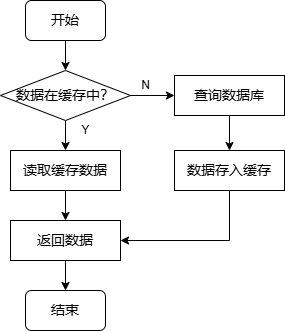

The diagram above was exported from draw.io. Its source (the exported page's mxGraphModel, read from the mxfile embedded in the PNG):
<mxGraphModel dx="1647" dy="839" grid="1" gridSize="10" guides="1" tooltips="1" connect="1" arrows="1" fold="1" page="1" pageScale="1" pageWidth="827" pageHeight="1169" math="0" shadow="0">
  <root>
    <mxCell id="0" />
    <mxCell id="1" parent="0" />
    <mxCell id="UuJIYFbPWFiWG1PZmyeG-1" value="&lt;font face=&quot;Verdana&quot; style=&quot;font-size: 14px;&quot;&gt;开始&lt;/font&gt;" style="rounded=1;whiteSpace=wrap;html=1;" vertex="1" parent="1">
      <mxGeometry x="350" y="210" width="80" height="40" as="geometry" />
    </mxCell>
    <mxCell id="UuJIYFbPWFiWG1PZmyeG-3" value="&lt;font face=&quot;Verdana&quot; style=&quot;font-size: 14px;&quot;&gt;数据在缓存中？&lt;/font&gt;" style="rhombus;whiteSpace=wrap;html=1;" vertex="1" parent="1">
      <mxGeometry x="325" y="280" width="130" height="50" as="geometry" />
    </mxCell>
    <mxCell id="UuJIYFbPWFiWG1PZmyeG-4" value="&lt;font face=&quot;Verdana&quot; style=&quot;font-size: 14px;&quot;&gt;读取缓存数据&lt;/font&gt;" style="rounded=0;whiteSpace=wrap;html=1;" vertex="1" parent="1">
      <mxGeometry x="335" y="360" width="110" height="40" as="geometry" />
    </mxCell>
    <mxCell id="UuJIYFbPWFiWG1PZmyeG-5" value="&lt;font face=&quot;Verdana&quot; style=&quot;font-size: 14px;&quot;&gt;查询数据库&lt;/font&gt;" style="rounded=0;whiteSpace=wrap;html=1;" vertex="1" parent="1">
      <mxGeometry x="499" y="285" width="110" height="40" as="geometry" />
    </mxCell>
    <mxCell id="UuJIYFbPWFiWG1PZmyeG-6" value="&lt;font face=&quot;Verdana&quot; style=&quot;font-size: 14px;&quot;&gt;数据存入缓存&lt;/font&gt;" style="rounded=0;whiteSpace=wrap;html=1;" vertex="1" parent="1">
      <mxGeometry x="499" y="360" width="110" height="40" as="geometry" />
    </mxCell>
    <mxCell id="UuJIYFbPWFiWG1PZmyeG-7" value="&lt;font face=&quot;Verdana&quot; style=&quot;font-size: 14px;&quot;&gt;返回数据&lt;/font&gt;" style="rounded=0;whiteSpace=wrap;html=1;" vertex="1" parent="1">
      <mxGeometry x="335" y="430" width="110" height="40" as="geometry" />
    </mxCell>
    <mxCell id="UuJIYFbPWFiWG1PZmyeG-8" value="&lt;font face=&quot;Verdana&quot; style=&quot;font-size: 14px;&quot;&gt;结束&lt;/font&gt;" style="rounded=1;whiteSpace=wrap;html=1;" vertex="1" parent="1">
      <mxGeometry x="350" y="500" width="80" height="40" as="geometry" />
    </mxCell>
    <mxCell id="UuJIYFbPWFiWG1PZmyeG-9" value="" style="endArrow=classic;html=1;rounded=0;exitX=0.5;exitY=1;exitDx=0;exitDy=0;entryX=0.5;entryY=0;entryDx=0;entryDy=0;" edge="1" parent="1" source="UuJIYFbPWFiWG1PZmyeG-1" target="UuJIYFbPWFiWG1PZmyeG-3">
      <mxGeometry width="50" height="50" relative="1" as="geometry">
        <mxPoint x="390" y="460" as="sourcePoint" />
        <mxPoint x="440" y="410" as="targetPoint" />
      </mxGeometry>
    </mxCell>
    <mxCell id="UuJIYFbPWFiWG1PZmyeG-10" value="" style="endArrow=classic;html=1;rounded=0;exitX=1;exitY=0.5;exitDx=0;exitDy=0;entryX=0;entryY=0.5;entryDx=0;entryDy=0;" edge="1" parent="1" source="UuJIYFbPWFiWG1PZmyeG-3" target="UuJIYFbPWFiWG1PZmyeG-5">
      <mxGeometry width="50" height="50" relative="1" as="geometry">
        <mxPoint x="390" y="460" as="sourcePoint" />
        <mxPoint x="440" y="410" as="targetPoint" />
      </mxGeometry>
    </mxCell>
    <mxCell id="UuJIYFbPWFiWG1PZmyeG-11" value="" style="endArrow=classic;html=1;rounded=0;exitX=0.5;exitY=1;exitDx=0;exitDy=0;entryX=0.5;entryY=0;entryDx=0;entryDy=0;" edge="1" parent="1" source="UuJIYFbPWFiWG1PZmyeG-3" target="UuJIYFbPWFiWG1PZmyeG-4">
      <mxGeometry width="50" height="50" relative="1" as="geometry">
        <mxPoint x="390" y="460" as="sourcePoint" />
        <mxPoint x="440" y="410" as="targetPoint" />
      </mxGeometry>
    </mxCell>
    <mxCell id="UuJIYFbPWFiWG1PZmyeG-12" value="" style="endArrow=classic;html=1;rounded=0;exitX=0.5;exitY=1;exitDx=0;exitDy=0;entryX=0.5;entryY=0;entryDx=0;entryDy=0;" edge="1" parent="1" source="UuJIYFbPWFiWG1PZmyeG-4" target="UuJIYFbPWFiWG1PZmyeG-7">
      <mxGeometry width="50" height="50" relative="1" as="geometry">
        <mxPoint x="390" y="460" as="sourcePoint" />
        <mxPoint x="440" y="410" as="targetPoint" />
      </mxGeometry>
    </mxCell>
    <mxCell id="UuJIYFbPWFiWG1PZmyeG-13" value="" style="endArrow=classic;html=1;rounded=0;exitX=0.5;exitY=1;exitDx=0;exitDy=0;entryX=0.5;entryY=0;entryDx=0;entryDy=0;" edge="1" parent="1" source="UuJIYFbPWFiWG1PZmyeG-7" target="UuJIYFbPWFiWG1PZmyeG-8">
      <mxGeometry width="50" height="50" relative="1" as="geometry">
        <mxPoint x="390" y="460" as="sourcePoint" />
        <mxPoint x="440" y="410" as="targetPoint" />
      </mxGeometry>
    </mxCell>
    <mxCell id="UuJIYFbPWFiWG1PZmyeG-14" value="" style="endArrow=classic;html=1;rounded=0;exitX=0.5;exitY=1;exitDx=0;exitDy=0;entryX=0.5;entryY=0;entryDx=0;entryDy=0;" edge="1" parent="1" source="UuJIYFbPWFiWG1PZmyeG-5" target="UuJIYFbPWFiWG1PZmyeG-6">
      <mxGeometry width="50" height="50" relative="1" as="geometry">
        <mxPoint x="379" y="460" as="sourcePoint" />
        <mxPoint x="429" y="410" as="targetPoint" />
      </mxGeometry>
    </mxCell>
    <mxCell id="UuJIYFbPWFiWG1PZmyeG-15" value="" style="endArrow=classic;html=1;rounded=0;exitX=0.5;exitY=1;exitDx=0;exitDy=0;entryX=1;entryY=0.5;entryDx=0;entryDy=0;edgeStyle=orthogonalEdgeStyle;" edge="1" parent="1" source="UuJIYFbPWFiWG1PZmyeG-6" target="UuJIYFbPWFiWG1PZmyeG-7">
      <mxGeometry width="50" height="50" relative="1" as="geometry">
        <mxPoint x="390" y="460" as="sourcePoint" />
        <mxPoint x="440" y="410" as="targetPoint" />
      </mxGeometry>
    </mxCell>
    <mxCell id="UuJIYFbPWFiWG1PZmyeG-16" value="Y" style="text;html=1;align=center;verticalAlign=middle;resizable=0;points=[];autosize=1;strokeColor=none;fillColor=none;" vertex="1" parent="1">
      <mxGeometry x="395" y="325" width="30" height="30" as="geometry" />
    </mxCell>
    <mxCell id="UuJIYFbPWFiWG1PZmyeG-17" value="N" style="text;html=1;align=center;verticalAlign=middle;resizable=0;points=[];autosize=1;strokeColor=none;fillColor=none;" vertex="1" parent="1">
      <mxGeometry x="455" y="280" width="30" height="30" as="geometry" />
    </mxCell>
  </root>
</mxGraphModel>